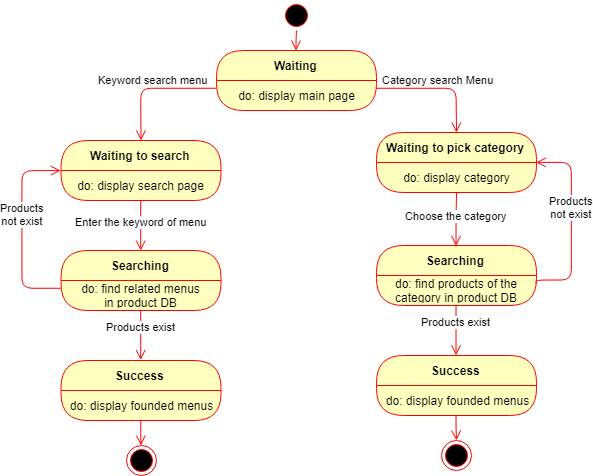

The diagram above was exported from draw.io. Its source (the exported page's mxGraphModel, read from the mxfile embedded in the PNG):
<mxGraphModel dx="649" dy="794" grid="1" gridSize="10" guides="1" tooltips="1" connect="1" arrows="1" fold="1" page="1" pageScale="1" pageWidth="827" pageHeight="1169" math="0" shadow="0">
  <root>
    <mxCell id="0" />
    <mxCell id="1" parent="0" />
    <mxCell id="YGB9TMCgIRE_jNW2NB7V-3" value="" style="ellipse;html=1;shape=startState;fillColor=#000000;strokeColor=#ff0000;" vertex="1" parent="1">
      <mxGeometry x="340" y="30" width="30" height="30" as="geometry" />
    </mxCell>
    <mxCell id="YGB9TMCgIRE_jNW2NB7V-4" value="Keyword search menu" style="edgeStyle=orthogonalEdgeStyle;html=1;verticalAlign=bottom;endArrow=open;endSize=8;strokeColor=#ff0000;exitX=0;exitY=0.25;exitDx=0;exitDy=0;" edge="1" source="YGB9TMCgIRE_jNW2NB7V-52" parent="1">
      <mxGeometry relative="1" as="geometry">
        <mxPoint x="199.5" y="170" as="targetPoint" />
        <mxPoint x="199.5" y="140" as="sourcePoint" />
      </mxGeometry>
    </mxCell>
    <mxCell id="YGB9TMCgIRE_jNW2NB7V-5" value="Waiting to search" style="swimlane;html=1;fontStyle=1;align=center;verticalAlign=middle;childLayout=stackLayout;horizontal=1;startSize=30;horizontalStack=0;resizeParent=0;resizeLast=1;container=0;fontColor=#000000;collapsible=0;rounded=1;arcSize=30;strokeColor=#ff0000;fillColor=#ffffc0;swimlaneFillColor=#ffffc0;" vertex="1" parent="1">
      <mxGeometry x="119.5" y="170" width="160" height="60" as="geometry" />
    </mxCell>
    <mxCell id="YGB9TMCgIRE_jNW2NB7V-6" value="do: display search page" style="text;html=1;strokeColor=none;fillColor=none;align=center;verticalAlign=middle;spacingLeft=4;spacingRight=4;whiteSpace=wrap;overflow=hidden;rotatable=0;fontColor=#000000;" vertex="1" parent="YGB9TMCgIRE_jNW2NB7V-5">
      <mxGeometry y="30" width="160" height="30" as="geometry" />
    </mxCell>
    <mxCell id="YGB9TMCgIRE_jNW2NB7V-41" value="Searching" style="swimlane;html=1;fontStyle=1;align=center;verticalAlign=middle;childLayout=stackLayout;horizontal=1;startSize=30;horizontalStack=0;resizeParent=0;resizeLast=1;container=0;fontColor=#000000;collapsible=0;rounded=1;arcSize=30;strokeColor=#ff0000;fillColor=#ffffc0;swimlaneFillColor=#ffffc0;" vertex="1" parent="1">
      <mxGeometry x="119.5" y="280" width="160" height="60" as="geometry" />
    </mxCell>
    <mxCell id="YGB9TMCgIRE_jNW2NB7V-42" value="do: find related menus&lt;br&gt;in product DB&lt;br&gt;" style="text;html=1;strokeColor=none;fillColor=none;align=center;verticalAlign=middle;spacingLeft=4;spacingRight=4;whiteSpace=wrap;overflow=hidden;rotatable=0;fontColor=#000000;" vertex="1" parent="YGB9TMCgIRE_jNW2NB7V-41">
      <mxGeometry y="30" width="160" height="30" as="geometry" />
    </mxCell>
    <mxCell id="YGB9TMCgIRE_jNW2NB7V-43" value="Products exist" style="edgeStyle=orthogonalEdgeStyle;html=1;verticalAlign=bottom;endArrow=open;endSize=8;strokeColor=#ff0000;entryX=0.5;entryY=0;entryDx=0;entryDy=0;" edge="1" source="YGB9TMCgIRE_jNW2NB7V-41" parent="1" target="YGB9TMCgIRE_jNW2NB7V-46">
      <mxGeometry relative="1" as="geometry">
        <mxPoint x="199.5" y="390" as="targetPoint" />
      </mxGeometry>
    </mxCell>
    <mxCell id="YGB9TMCgIRE_jNW2NB7V-44" value="Enter the keyword of menu" style="edgeStyle=orthogonalEdgeStyle;html=1;verticalAlign=bottom;endArrow=open;endSize=8;strokeColor=#ff0000;exitX=0.5;exitY=1;exitDx=0;exitDy=0;entryX=0.5;entryY=0;entryDx=0;entryDy=0;" edge="1" parent="1" source="YGB9TMCgIRE_jNW2NB7V-6" target="YGB9TMCgIRE_jNW2NB7V-41">
      <mxGeometry x="0.2095" relative="1" as="geometry">
        <mxPoint x="229.5" y="270" as="targetPoint" />
        <mxPoint x="229.5" y="240" as="sourcePoint" />
        <mxPoint as="offset" />
      </mxGeometry>
    </mxCell>
    <mxCell id="YGB9TMCgIRE_jNW2NB7V-46" value="Success" style="swimlane;html=1;fontStyle=1;align=center;verticalAlign=middle;childLayout=stackLayout;horizontal=1;startSize=30;horizontalStack=0;resizeParent=0;resizeLast=1;container=0;fontColor=#000000;collapsible=0;rounded=1;arcSize=30;strokeColor=#ff0000;fillColor=#ffffc0;swimlaneFillColor=#ffffc0;" vertex="1" parent="1">
      <mxGeometry x="119.5" y="390" width="160" height="60" as="geometry" />
    </mxCell>
    <mxCell id="YGB9TMCgIRE_jNW2NB7V-47" value="do: display founded menus" style="text;html=1;strokeColor=none;fillColor=none;align=center;verticalAlign=middle;spacingLeft=4;spacingRight=4;whiteSpace=wrap;overflow=hidden;rotatable=0;fontColor=#000000;" vertex="1" parent="YGB9TMCgIRE_jNW2NB7V-46">
      <mxGeometry y="30" width="160" height="30" as="geometry" />
    </mxCell>
    <mxCell id="YGB9TMCgIRE_jNW2NB7V-48" value="" style="edgeStyle=orthogonalEdgeStyle;html=1;verticalAlign=bottom;endArrow=open;endSize=8;strokeColor=#ff0000;" edge="1" source="YGB9TMCgIRE_jNW2NB7V-46" parent="1" target="YGB9TMCgIRE_jNW2NB7V-54">
      <mxGeometry relative="1" as="geometry">
        <mxPoint x="199.5" y="520" as="targetPoint" />
      </mxGeometry>
    </mxCell>
    <mxCell id="YGB9TMCgIRE_jNW2NB7V-50" value="Products&lt;br&gt;not exist&lt;br&gt;" style="edgeStyle=orthogonalEdgeStyle;html=1;verticalAlign=bottom;endArrow=open;endSize=8;strokeColor=#ff0000;exitX=0;exitY=0.25;exitDx=0;exitDy=0;entryX=0.002;entryY=-0.007;entryDx=0;entryDy=0;entryPerimeter=0;" edge="1" parent="1" source="YGB9TMCgIRE_jNW2NB7V-42" target="YGB9TMCgIRE_jNW2NB7V-6">
      <mxGeometry relative="1" as="geometry">
        <mxPoint x="110" y="200" as="targetPoint" />
        <mxPoint x="59.41176470588232" y="275" as="sourcePoint" />
        <Array as="points">
          <mxPoint x="80" y="318" />
          <mxPoint x="80" y="200" />
        </Array>
      </mxGeometry>
    </mxCell>
    <mxCell id="YGB9TMCgIRE_jNW2NB7V-51" value="Waiting" style="swimlane;html=1;fontStyle=1;align=center;verticalAlign=middle;childLayout=stackLayout;horizontal=1;startSize=30;horizontalStack=0;resizeParent=0;resizeLast=1;container=0;fontColor=#000000;collapsible=0;rounded=1;arcSize=30;strokeColor=#ff0000;fillColor=#ffffc0;swimlaneFillColor=#ffffc0;" vertex="1" parent="1">
      <mxGeometry x="275" y="80" width="160" height="60" as="geometry" />
    </mxCell>
    <mxCell id="YGB9TMCgIRE_jNW2NB7V-52" value="do: display main page" style="text;html=1;strokeColor=none;fillColor=none;align=center;verticalAlign=middle;spacingLeft=4;spacingRight=4;whiteSpace=wrap;overflow=hidden;rotatable=0;fontColor=#000000;" vertex="1" parent="YGB9TMCgIRE_jNW2NB7V-51">
      <mxGeometry y="30" width="160" height="30" as="geometry" />
    </mxCell>
    <mxCell id="YGB9TMCgIRE_jNW2NB7V-53" value="" style="edgeStyle=orthogonalEdgeStyle;html=1;verticalAlign=bottom;endArrow=open;endSize=8;strokeColor=#ff0000;entryX=0.5;entryY=0;entryDx=0;entryDy=0;" edge="1" parent="1" source="YGB9TMCgIRE_jNW2NB7V-3" target="YGB9TMCgIRE_jNW2NB7V-51">
      <mxGeometry relative="1" as="geometry">
        <mxPoint x="369.5" y="80" as="targetPoint" />
        <mxPoint x="369.5" y="50" as="sourcePoint" />
        <Array as="points" />
      </mxGeometry>
    </mxCell>
    <mxCell id="YGB9TMCgIRE_jNW2NB7V-54" value="" style="ellipse;html=1;shape=endState;fillColor=#000000;strokeColor=#ff0000;" vertex="1" parent="1">
      <mxGeometry x="184.5" y="475" width="30" height="30" as="geometry" />
    </mxCell>
    <mxCell id="YGB9TMCgIRE_jNW2NB7V-55" value="Category search Menu" style="edgeStyle=orthogonalEdgeStyle;html=1;verticalAlign=bottom;endArrow=open;endSize=8;strokeColor=#ff0000;exitX=1;exitY=0.25;exitDx=0;exitDy=0;" edge="1" parent="1" source="YGB9TMCgIRE_jNW2NB7V-52">
      <mxGeometry relative="1" as="geometry">
        <mxPoint x="515" y="162" as="targetPoint" />
        <mxPoint x="590.5" y="110" as="sourcePoint" />
      </mxGeometry>
    </mxCell>
    <mxCell id="YGB9TMCgIRE_jNW2NB7V-56" value="Waiting to pick category" style="swimlane;html=1;fontStyle=1;align=center;verticalAlign=middle;childLayout=stackLayout;horizontal=1;startSize=30;horizontalStack=0;resizeParent=0;resizeLast=1;container=0;fontColor=#000000;collapsible=0;rounded=1;arcSize=30;strokeColor=#ff0000;fillColor=#ffffc0;swimlaneFillColor=#ffffc0;" vertex="1" parent="1">
      <mxGeometry x="435" y="162" width="160" height="60" as="geometry" />
    </mxCell>
    <mxCell id="YGB9TMCgIRE_jNW2NB7V-57" value="do: display category" style="text;html=1;strokeColor=none;fillColor=none;align=center;verticalAlign=middle;spacingLeft=4;spacingRight=4;whiteSpace=wrap;overflow=hidden;rotatable=0;fontColor=#000000;" vertex="1" parent="YGB9TMCgIRE_jNW2NB7V-56">
      <mxGeometry y="30" width="160" height="30" as="geometry" />
    </mxCell>
    <mxCell id="YGB9TMCgIRE_jNW2NB7V-58" value="Searching" style="swimlane;html=1;fontStyle=1;align=center;verticalAlign=middle;childLayout=stackLayout;horizontal=1;startSize=30;horizontalStack=0;resizeParent=0;resizeLast=1;container=0;fontColor=#000000;collapsible=0;rounded=1;arcSize=30;strokeColor=#ff0000;fillColor=#ffffc0;swimlaneFillColor=#ffffc0;" vertex="1" parent="1">
      <mxGeometry x="435" y="275" width="160" height="60" as="geometry" />
    </mxCell>
    <mxCell id="YGB9TMCgIRE_jNW2NB7V-59" value="do: find products of the category in product DB&lt;br&gt;" style="text;html=1;strokeColor=none;fillColor=none;align=center;verticalAlign=middle;spacingLeft=4;spacingRight=4;whiteSpace=wrap;overflow=hidden;rotatable=0;fontColor=#000000;" vertex="1" parent="YGB9TMCgIRE_jNW2NB7V-58">
      <mxGeometry y="30" width="160" height="30" as="geometry" />
    </mxCell>
    <mxCell id="YGB9TMCgIRE_jNW2NB7V-60" value="Products exist" style="edgeStyle=orthogonalEdgeStyle;html=1;verticalAlign=bottom;endArrow=open;endSize=8;strokeColor=#ff0000;entryX=0.5;entryY=0;entryDx=0;entryDy=0;" edge="1" parent="1" source="YGB9TMCgIRE_jNW2NB7V-58" target="YGB9TMCgIRE_jNW2NB7V-61">
      <mxGeometry relative="1" as="geometry">
        <mxPoint x="515" y="385" as="targetPoint" />
      </mxGeometry>
    </mxCell>
    <mxCell id="YGB9TMCgIRE_jNW2NB7V-61" value="Success" style="swimlane;html=1;fontStyle=1;align=center;verticalAlign=middle;childLayout=stackLayout;horizontal=1;startSize=30;horizontalStack=0;resizeParent=0;resizeLast=1;container=0;fontColor=#000000;collapsible=0;rounded=1;arcSize=30;strokeColor=#ff0000;fillColor=#ffffc0;swimlaneFillColor=#ffffc0;" vertex="1" parent="1">
      <mxGeometry x="435" y="385" width="160" height="60" as="geometry" />
    </mxCell>
    <mxCell id="YGB9TMCgIRE_jNW2NB7V-62" value="do: display founded menus" style="text;html=1;strokeColor=none;fillColor=none;align=center;verticalAlign=middle;spacingLeft=4;spacingRight=4;whiteSpace=wrap;overflow=hidden;rotatable=0;fontColor=#000000;" vertex="1" parent="YGB9TMCgIRE_jNW2NB7V-61">
      <mxGeometry y="30" width="160" height="30" as="geometry" />
    </mxCell>
    <mxCell id="YGB9TMCgIRE_jNW2NB7V-63" value="" style="edgeStyle=orthogonalEdgeStyle;html=1;verticalAlign=bottom;endArrow=open;endSize=8;strokeColor=#ff0000;" edge="1" parent="1" source="YGB9TMCgIRE_jNW2NB7V-61" target="YGB9TMCgIRE_jNW2NB7V-64">
      <mxGeometry relative="1" as="geometry">
        <mxPoint x="515" y="515" as="targetPoint" />
      </mxGeometry>
    </mxCell>
    <mxCell id="YGB9TMCgIRE_jNW2NB7V-64" value="" style="ellipse;html=1;shape=endState;fillColor=#000000;strokeColor=#ff0000;" vertex="1" parent="1">
      <mxGeometry x="500" y="470" width="30" height="30" as="geometry" />
    </mxCell>
    <mxCell id="YGB9TMCgIRE_jNW2NB7V-65" value="Choose the category" style="edgeStyle=orthogonalEdgeStyle;html=1;verticalAlign=bottom;endArrow=open;endSize=8;strokeColor=#ff0000;exitX=0.5;exitY=1;exitDx=0;exitDy=0;entryX=0.5;entryY=0;entryDx=0;entryDy=0;" edge="1" parent="1" target="YGB9TMCgIRE_jNW2NB7V-58">
      <mxGeometry x="0.2095" relative="1" as="geometry">
        <mxPoint x="515" y="272" as="targetPoint" />
        <mxPoint x="515" y="222" as="sourcePoint" />
        <mxPoint as="offset" />
      </mxGeometry>
    </mxCell>
    <mxCell id="YGB9TMCgIRE_jNW2NB7V-66" value="Products&lt;br&gt;not exist&lt;br&gt;" style="edgeStyle=orthogonalEdgeStyle;html=1;verticalAlign=bottom;endArrow=open;endSize=8;strokeColor=#ff0000;exitX=1;exitY=0.25;exitDx=0;exitDy=0;entryX=0.994;entryY=-0.005;entryDx=0;entryDy=0;entryPerimeter=0;" edge="1" parent="1" source="YGB9TMCgIRE_jNW2NB7V-59" target="YGB9TMCgIRE_jNW2NB7V-57">
      <mxGeometry relative="1" as="geometry">
        <mxPoint x="600" y="192" as="targetPoint" />
        <mxPoint x="670" y="310" as="sourcePoint" />
        <Array as="points">
          <mxPoint x="595" y="310" />
          <mxPoint x="630" y="310" />
          <mxPoint x="630" y="192" />
        </Array>
      </mxGeometry>
    </mxCell>
  </root>
</mxGraphModel>